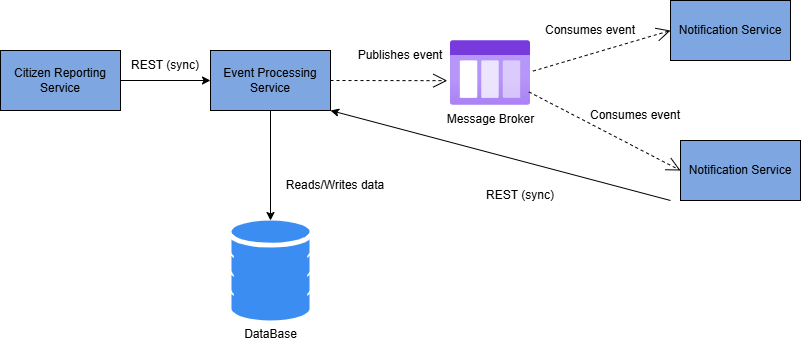

The diagram above was exported from draw.io. Its source (the exported page's mxGraphModel, read from the mxfile embedded in the PNG):
<mxGraphModel dx="1688" dy="345" grid="1" gridSize="10" guides="1" tooltips="1" connect="1" arrows="1" fold="1" page="1" pageScale="1" pageWidth="850" pageHeight="1100" math="0" shadow="0">
  <root>
    <mxCell id="0" />
    <mxCell id="1" parent="0" />
    <mxCell id="yJ5OgF2eCsvyfaf2Q0aw-1" parent="1" style="image;aspect=fixed;html=1;points=[];align=center;fontSize=12;image=img/lib/azure2/general/Storage_Queue.svg;" value="Message Broker" vertex="1">
      <mxGeometry height="65" width="80" x="260" y="140" as="geometry" />
    </mxCell>
    <mxCell id="yJ5OgF2eCsvyfaf2Q0aw-2" parent="1" style="rounded=0;whiteSpace=wrap;html=1;fillColor=#7EA6E0;" value="Citizen Reporting Service" vertex="1">
      <mxGeometry height="60" width="120" x="-190" y="150" as="geometry" />
    </mxCell>
    <mxCell id="yJ5OgF2eCsvyfaf2Q0aw-3" parent="1" style="rounded=0;whiteSpace=wrap;html=1;fillColor=#7EA6E0;" value="Event Processing Service" vertex="1">
      <mxGeometry height="60" width="120" x="20" y="150" as="geometry" />
    </mxCell>
    <mxCell id="yJ5OgF2eCsvyfaf2Q0aw-4" edge="1" parent="1" source="yJ5OgF2eCsvyfaf2Q0aw-2" style="endArrow=classic;html=1;rounded=0;exitX=1;exitY=0.5;exitDx=0;exitDy=0;entryX=0;entryY=0.5;entryDx=0;entryDy=0;" target="yJ5OgF2eCsvyfaf2Q0aw-3" value="">
      <mxGeometry height="50" relative="1" width="50" as="geometry">
        <mxPoint x="70" y="210" as="sourcePoint" />
        <mxPoint x="120" y="160" as="targetPoint" />
      </mxGeometry>
    </mxCell>
    <mxCell id="yJ5OgF2eCsvyfaf2Q0aw-7" parent="1" style="sketch=0;html=1;aspect=fixed;strokeColor=none;shadow=0;fillColor=#3B8DF1;verticalAlign=top;labelPosition=center;verticalLabelPosition=bottom;shape=mxgraph.gcp2.database_2" value="DataBase" vertex="1">
      <mxGeometry height="100" width="78" x="41" y="320" as="geometry" />
    </mxCell>
    <mxCell id="yJ5OgF2eCsvyfaf2Q0aw-8" parent="1" style="text;html=1;whiteSpace=wrap;strokeColor=none;fillColor=none;align=center;verticalAlign=middle;rounded=0;" value="REST (sync)" vertex="1">
      <mxGeometry height="30" width="90" x="-70" y="150" as="geometry" />
    </mxCell>
    <mxCell id="yJ5OgF2eCsvyfaf2Q0aw-10" parent="1" style="text;html=1;whiteSpace=wrap;strokeColor=none;fillColor=none;align=center;verticalAlign=middle;rounded=0;" value="Reads/Writes data" vertex="1">
      <mxGeometry height="30" width="150" x="70" y="270" as="geometry" />
    </mxCell>
    <mxCell id="yJ5OgF2eCsvyfaf2Q0aw-11" parent="1" style="text;html=1;whiteSpace=wrap;strokeColor=none;fillColor=none;align=center;verticalAlign=middle;rounded=0;" value="Publishes event" vertex="1">
      <mxGeometry height="30" width="120" x="150" y="140" as="geometry" />
    </mxCell>
    <mxCell id="yJ5OgF2eCsvyfaf2Q0aw-13" parent="1" style="rounded=0;whiteSpace=wrap;html=1;fillColor=#7EA6E0;" value="Notification Service" vertex="1">
      <mxGeometry height="60" width="120" x="480" y="100" as="geometry" />
    </mxCell>
    <mxCell id="yJ5OgF2eCsvyfaf2Q0aw-14" parent="1" style="rounded=0;whiteSpace=wrap;html=1;fillColor=#7EA6E0;" value="Notification Service" vertex="1">
      <mxGeometry height="60" width="120" x="490" y="240" as="geometry" />
    </mxCell>
    <mxCell id="yJ5OgF2eCsvyfaf2Q0aw-16" edge="1" parent="1" source="yJ5OgF2eCsvyfaf2Q0aw-3" style="endArrow=open;endSize=12;dashed=1;html=1;rounded=0;exitX=1;exitY=0.5;exitDx=0;exitDy=0;entryX=-0.04;entryY=0.618;entryDx=0;entryDy=0;entryPerimeter=0;" target="yJ5OgF2eCsvyfaf2Q0aw-1" value="">
      <mxGeometry relative="1" width="160" as="geometry">
        <mxPoint x="210" y="189" as="sourcePoint" />
        <mxPoint x="213.1980000000001" y="300" as="targetPoint" />
      </mxGeometry>
    </mxCell>
    <mxCell id="yJ5OgF2eCsvyfaf2Q0aw-17" edge="1" parent="1" source="yJ5OgF2eCsvyfaf2Q0aw-1" style="endArrow=open;endSize=12;dashed=1;html=1;rounded=0;exitX=1.03;exitY=0.471;exitDx=0;exitDy=0;entryX=0;entryY=0.5;entryDx=0;entryDy=0;exitPerimeter=0;" target="yJ5OgF2eCsvyfaf2Q0aw-13" value="">
      <mxGeometry relative="1" width="160" as="geometry">
        <mxPoint x="360" y="99" as="sourcePoint" />
        <mxPoint x="477" y="99" as="targetPoint" />
      </mxGeometry>
    </mxCell>
    <mxCell id="yJ5OgF2eCsvyfaf2Q0aw-18" parent="1" style="text;html=1;whiteSpace=wrap;strokeColor=none;fillColor=none;align=center;verticalAlign=middle;rounded=0;" value="Consumes event" vertex="1">
      <mxGeometry height="30" width="100" x="350" y="115" as="geometry" />
    </mxCell>
    <mxCell id="yJ5OgF2eCsvyfaf2Q0aw-19" edge="1" parent="1" source="yJ5OgF2eCsvyfaf2Q0aw-1" style="endArrow=open;endSize=12;dashed=1;html=1;rounded=0;exitX=0.98;exitY=0.791;exitDx=0;exitDy=0;entryX=0;entryY=0.5;entryDx=0;entryDy=0;exitPerimeter=0;" target="yJ5OgF2eCsvyfaf2Q0aw-14" value="">
      <mxGeometry relative="1" width="160" as="geometry">
        <mxPoint x="352" y="181" as="sourcePoint" />
        <mxPoint x="490" y="140" as="targetPoint" />
      </mxGeometry>
    </mxCell>
    <mxCell id="yJ5OgF2eCsvyfaf2Q0aw-20" parent="1" style="text;html=1;whiteSpace=wrap;strokeColor=none;fillColor=none;align=center;verticalAlign=middle;rounded=0;" value="Consumes event" vertex="1">
      <mxGeometry height="30" width="130" x="380" y="200" as="geometry" />
    </mxCell>
    <mxCell id="yJ5OgF2eCsvyfaf2Q0aw-21" edge="1" parent="1" source="yJ5OgF2eCsvyfaf2Q0aw-3" style="endArrow=classic;html=1;rounded=0;exitX=0.5;exitY=1;exitDx=0;exitDy=0;" target="yJ5OgF2eCsvyfaf2Q0aw-7" value="">
      <mxGeometry height="50" relative="1" width="50" as="geometry">
        <mxPoint x="-49" y="280" as="sourcePoint" />
        <mxPoint x="41" y="280" as="targetPoint" />
      </mxGeometry>
    </mxCell>
    <mxCell id="yJ5OgF2eCsvyfaf2Q0aw-22" edge="1" parent="1" style="endArrow=classic;html=1;rounded=0;entryX=1;entryY=1;entryDx=0;entryDy=0;" target="yJ5OgF2eCsvyfaf2Q0aw-3" value="">
      <mxGeometry height="50" relative="1" width="50" as="geometry">
        <mxPoint x="480" y="300" as="sourcePoint" />
        <mxPoint x="390" y="310" as="targetPoint" />
      </mxGeometry>
    </mxCell>
    <mxCell id="yJ5OgF2eCsvyfaf2Q0aw-24" parent="1" style="text;html=1;whiteSpace=wrap;strokeColor=none;fillColor=none;align=center;verticalAlign=middle;rounded=0;" value="REST (sync)" vertex="1">
      <mxGeometry height="30" width="140" x="260" y="280" as="geometry" />
    </mxCell>
  </root>
</mxGraphModel>